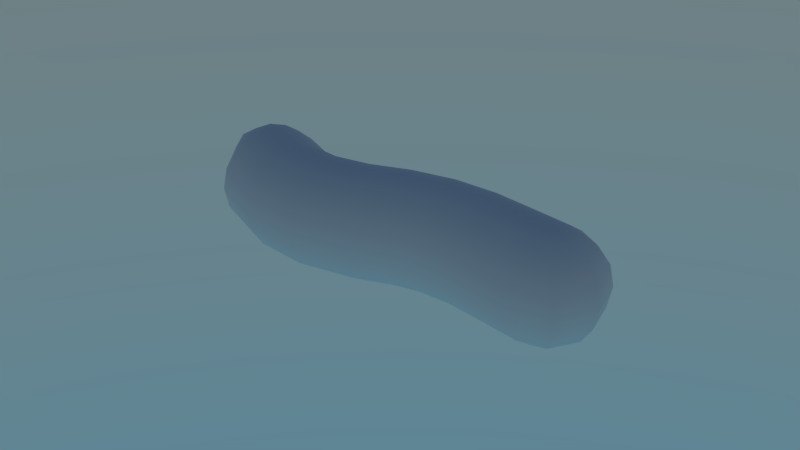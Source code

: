 # Source: bact_rie_simple.blend  (saved by Blender 2.79.0; exported with 4.5.12 LTS)
import bpy
from mathutils import Matrix  # noqa: F401  (used for matrix-valued properties, if any)

bpy.ops.wm.read_factory_settings(use_empty=True)
scene = bpy.context.scene
scene.name = 'Scene'

# ---- collections
col_collection_1 = bpy.data.collections.new('Collection 1'); scene.collection.children.link(col_collection_1)

# ---- world
world_world = bpy.data.worlds.new('World'); scene.world = world_world
world_world.use_nodes = True; world_world.node_tree.nodes.clear()
_N = world_world.node_tree.nodes; _L = world_world.node_tree.links
n0 = _N.new('ShaderNodeOutputWorld'); n0.name = 'World Output'; n0.location = (300, 300)
n1 = _N.new('ShaderNodeBackground'); n1.name = 'Background'; n1.location = (10, 300)
n2 = _N.new('ShaderNodeTexSky'); n2.name = 'Sky Texture'; n2.location = (-190, 300)
n2.sky_type = 'HOSEK_WILKIE'
n2.sun_elevation = 1.571
_L.new(n1.outputs[0], n0.inputs[0])
_L.new(n2.outputs[0], n1.inputs[0])
n0.is_active_output = True
world_world.color = (0.05088, 0.05088, 0.05088)
world_world.use_sun_shadow = False
world_world.sun_shadow_jitter_overblur = 0.0
world_world.cycles.sampling_method = 'MANUAL'

# ---- meshes
me_sphere = bpy.data.meshes.new('Sphere')
me_sphere.from_pydata([(0.06079, -0.02556, 0.01874), (0.06725, -0.02428, 0.01434), (0.07156, -0.02343, 0.007761), (0.07307, -0.02313, -8.865e-10), (0.07156, -0.02343, -0.007761), (0.06725, -0.02428, -0.01434), (0.06079, -0.02556, -0.01874), (0.05963, -0.03138, 0.01874), (0.0651, -0.03504, 0.01434), (0.06875, -0.03749, 0.007761), (0.07003, -0.03835, -8.865e-10), (0.06875, -0.03749, -0.007761), (0.0651, -0.03504, -0.01434), (0.05963, -0.03138, -0.01874), (0.05469, -0.03468, 0.01874), (0.05597, -0.04113, 0.01434), (0.05682, -0.04545, 0.007761), (0.05712, -0.04696, -8.865e-10), (0.05682, -0.04545, -0.007761), (0.05597, -0.04113, -0.01434), (0.05469, -0.03468, -0.01874), (-0.05436, 0.03508, 0.01874), (-0.05212, 0.0416, 0.01434), (-0.05021, 0.0456, 0.007761), (-0.04947, 0.04692, -8.865e-10), (-0.05021, 0.0456, -0.007761), (-0.05212, 0.0416, -0.01434), (-0.05436, 0.03508, -0.01874), (-0.06034, 0.03485, 0.01874), (-0.06313, 0.04241, 0.01434), (-0.06447, 0.04772, 0.007761), (-0.06483, 0.04962, -8.865e-10), (-0.06447, 0.04772, -0.007761), (-0.06313, 0.04241, -0.01434), (-0.06034, 0.03485, -0.01874), (-0.06388, 0.02945, 0.01874), (-0.07055, 0.03275, 0.01434), (-0.07491, 0.03543, 0.007761), (-0.07642, 0.03646, -8.865e-10), (-0.07491, 0.03543, -0.007761), (-0.07055, 0.03275, -0.01434), (-0.06388, 0.02945, -0.01874), (0.06479, -0.01071, -8.865e-10), (-0.03924, 0.03776, -8.865e-10), (-0.05627, 0.02721, 0.02017), (0.05364, -0.02737, 0.02017), (0.05363, -0.02737, -0.02017), (-0.05627, 0.0272, -0.02017), (0.04945, -0.03364, 0.01874), (-0.06233, 0.0226, 0.01874), (-0.06743, 0.01828, 0.01434), (0.04579, -0.0391, 0.01434), (-0.07075, 0.01525, 0.007761), (0.04335, -0.04276, 0.007761), (-0.07189, 0.01416, -8.865e-10), (0.04249, -0.04404, -8.865e-10), (-0.07075, 0.01525, -0.007761), (0.04335, -0.04276, -0.007761), (-0.06743, 0.01828, -0.01434), (0.04579, -0.0391, -0.01434), (-0.06233, 0.0226, -0.01874), (0.04945, -0.03364, -0.01874), (-0.05003, 0.03148, 0.01874), (0.05783, -0.02112, 0.01874), (0.06149, -0.01565, 0.01434), (-0.04442, 0.03491, 0.01434), (0.06393, -0.012, 0.007761), (-0.04059, 0.03704, 0.007761), (-0.04059, 0.03704, -0.007761), (0.06393, -0.012, -0.007761), (0.06149, -0.01565, -0.01434), (-0.04442, 0.03491, -0.01434), (0.05783, -0.02112, -0.01874), (-0.05003, 0.03148, -0.01874), (-0.001109, -0.007965, 0.01874), (-0.002036, -0.01448, 0.01434), (-0.002655, -0.01883, 0.007761), (-0.002872, -0.02036, -8.865e-10), (-0.002655, -0.01883, -0.007761), (-0.002036, -0.01448, -0.01434), (-0.001109, -0.007965, -0.01874), (0.001013, 0.006947, 0.01874), (0.00194, 0.01346, 0.01434), (0.002559, 0.01781, 0.007761), (0.002559, 0.01781, -0.007761), (0.00194, 0.01346, -0.01434), (0.001013, 0.006947, -0.01874), (-4.88e-05, -0.0005138, 0.02017), (0.002776, 0.01934, -8.865e-10), (-4.739e-05, -0.000504, -0.02017), (-0.01433, 0.008224, 0.01874), (-0.02769, 0.01184, 0.01874), (-0.04004, 0.01969, 0.01874), (-0.01221, 0.01892, -0.007761), (-0.02268, 0.02154, -0.007761), (-0.03253, 0.02764, -0.007761), (-0.01529, 0.0007638, 0.02017), (-0.03068, 0.004925, 0.02017), (-0.04485, 0.01387, 0.02017), (-0.03253, 0.02764, 0.007761), (-0.02268, 0.02154, 0.007761), (-0.01221, 0.01892, 0.007761), (-0.03561, 0.02454, 0.01434), (-0.02478, 0.01771, 0.01434), (-0.01316, 0.01466, 0.01434), (-0.04485, 0.01387, -0.02017), (-0.03068, 0.004924, -0.02017), (-0.01529, 0.0007686, -0.02017), (-0.03143, 0.02871, -8.865e-10), (-0.02192, 0.02287, -8.865e-10), (-0.01185, 0.0204, -8.865e-10), (-0.04004, 0.01969, -0.01874), (-0.02769, 0.01184, -0.01874), (-0.01433, 0.008224, -0.01874), (-0.01603, -0.01341, 0.01434), (-0.03534, -0.008518, 0.01434), (-0.05307, 0.002224, 0.01434), (-0.01586, -0.00677, -0.01874), (-0.03333, -0.002172, -0.01874), (-0.04937, 0.007777, -0.01874), (-0.01591, -0.01943, -8.865e-10), (-0.0369, -0.01435, -8.865e-10), (-0.0562, -0.00296, -8.865e-10), (-0.01603, -0.01341, -0.01434), (-0.03534, -0.008518, -0.01434), (-0.05307, 0.002224, -0.01434), (-0.01596, -0.01786, -0.007761), (-0.03652, -0.01283, -0.007761), (-0.05541, -0.001597, -0.007761), (-0.03561, 0.02454, -0.01434), (-0.02478, 0.01771, -0.01434), (-0.01316, 0.01466, -0.01434), (-0.04937, 0.007777, 0.01874), (-0.03333, -0.002172, 0.01874), (-0.01586, -0.00677, 0.01874), (-0.01596, -0.01786, 0.007761), (-0.03652, -0.01283, 0.007761), (-0.05541, -0.001597, 0.007761), (0.00995, -0.01742, 0.01434), (0.02112, -0.02268, 0.01434), (0.03318, -0.03066, 0.01434), (0.008482, -0.02157, 0.007761), (0.01886, -0.02645, 0.007761), (0.03074, -0.03432, 0.007761), (0.007966, -0.02302, -8.865e-10), (0.01806, -0.02778, -8.865e-10), (0.02988, -0.0356, -8.865e-10), (0.008482, -0.02157, -0.007761), (0.01886, -0.02645, -0.007761), (0.03074, -0.03432, -0.007761), (0.00995, -0.01742, -0.01434), (0.02112, -0.02268, -0.01434), (0.03318, -0.03066, -0.01434), (0.01215, -0.01122, -0.01874), (0.0245, -0.01704, -0.01874), (0.03684, -0.0252, -0.01874), (0.01718, 0.002975, 0.01874), (0.03224, -0.004117, 0.01874), (0.04522, -0.01268, 0.01874), (0.02084, 0.01332, -0.007761), (0.03788, 0.005298, -0.007761), (0.05132, -0.003556, -0.007761), (0.01466, -0.004125, 0.02017), (0.02836, -0.01058, 0.02017), (0.04103, -0.01893, 0.02017), (0.03684, -0.0252, 0.01874), (0.0245, -0.01704, 0.01874), (0.01215, -0.01122, 0.01874), (0.04888, -0.00721, 0.01434), (0.03562, 0.001527, 0.01434), (0.01938, 0.009177, 0.01434), (0.05132, -0.003556, 0.007761), (0.03788, 0.005298, 0.007761), (0.02084, 0.01332, 0.007761), (0.04888, -0.00721, -0.01434), (0.03562, 0.001527, -0.01434), (0.01938, 0.009177, -0.01434), (0.04522, -0.01268, -0.01874), (0.03224, -0.004117, -0.01874), (0.01718, 0.002975, -0.01874), (0.05218, -0.002273, -8.865e-10), (0.03867, 0.006623, -8.865e-10), (0.02136, 0.01478, -8.865e-10), (0.04102, -0.01893, -0.02017), (0.02836, -0.01057, -0.02017), (0.01466, -0.00412, -0.02017)], [], [(0, 45, 7), (93, 84, 85, 131), (116, 50, 52, 137), (46, 6, 13), (104, 82, 83, 101), (113, 86, 89, 107), (98, 44, 49, 132), (46, 20, 61), (5, 4, 11, 12), (3, 2, 9, 10), (1, 0, 7, 8), (6, 5, 12, 13), (4, 3, 10, 11), (2, 1, 8, 9), (7, 45, 14), (8, 7, 14, 15), (13, 12, 19, 20), (11, 10, 17, 18), (9, 8, 15, 16), (14, 45, 48), (46, 72, 6), (12, 11, 18, 19), (10, 9, 16, 17), (122, 54, 56, 128), (47, 41, 34), (39, 56, 54, 38), (33, 40, 39, 32), (68, 25, 24, 43), (73, 27, 26, 71), (62, 21, 44), (36, 50, 49, 35), (30, 37, 36, 29), (47, 27, 73), (19, 18, 57, 59), (17, 16, 53, 55), (15, 14, 48, 51), (20, 19, 59, 61), (18, 17, 55, 57), (16, 15, 51, 53), (24, 31, 30, 23), (47, 60, 41), (21, 28, 44), (22, 29, 28, 21), (26, 33, 32, 25), (47, 34, 27), (32, 39, 38, 31), (35, 49, 44), (34, 41, 40, 33), (28, 35, 44), (25, 32, 31, 24), (63, 45, 0), (101, 83, 88, 110), (29, 36, 35, 28), (23, 30, 29, 22), (27, 34, 33, 26), (125, 58, 60, 119), (66, 64, 1, 2), (46, 13, 20), (40, 58, 56, 39), (70, 69, 4, 5), (69, 42, 3, 4), (64, 63, 0, 1), (72, 70, 5, 6), (165, 140, 51, 48), (140, 143, 53, 51), (143, 146, 55, 53), (146, 149, 57, 55), (149, 152, 59, 57), (152, 155, 61, 59), (128, 56, 58, 125), (43, 24, 23, 67), (110, 88, 84, 93), (96, 87, 81, 90), (137, 52, 54, 122), (119, 60, 47, 105), (131, 85, 86, 113), (90, 81, 82, 104), (164, 165, 48, 45), (155, 183, 46, 61), (42, 66, 2, 3), (179, 185, 89, 86), (176, 179, 86, 85), (159, 176, 85, 84), (182, 159, 84, 88), (173, 182, 88, 83), (170, 173, 83, 82), (156, 170, 82, 81), (162, 156, 81, 87), (65, 22, 21, 62), (132, 49, 50, 116), (71, 26, 25, 68), (67, 23, 22, 65), (37, 52, 50, 36), (41, 60, 58, 40), (38, 54, 52, 37), (31, 38, 37, 30), (74, 134, 114, 75), (134, 133, 115, 114), (133, 132, 116, 115), (62, 92, 102, 65), (92, 91, 103, 102), (91, 90, 104, 103), (71, 129, 111, 73), (129, 130, 112, 111), (130, 131, 113, 112), (80, 117, 107, 89), (117, 118, 106, 107), (118, 119, 105, 106), (76, 135, 120, 77), (135, 136, 121, 120), (136, 137, 122, 121), (44, 98, 92, 62), (98, 97, 91, 92), (97, 96, 90, 91), (43, 108, 95, 68), (108, 109, 94, 95), (109, 110, 93, 94), (78, 126, 123, 79), (126, 127, 124, 123), (127, 128, 125, 124), (79, 123, 117, 80), (123, 124, 118, 117), (124, 125, 119, 118), (67, 99, 108, 43), (99, 100, 109, 108), (100, 101, 110, 109), (77, 120, 126, 78), (120, 121, 127, 126), (121, 122, 128, 127), (87, 96, 134, 74), (96, 97, 133, 134), (97, 98, 132, 133), (73, 111, 105, 47), (111, 112, 106, 105), (112, 113, 107, 106), (65, 102, 99, 67), (102, 103, 100, 99), (103, 104, 101, 100), (75, 114, 135, 76), (114, 115, 136, 135), (115, 116, 137, 136), (68, 95, 129, 71), (95, 94, 130, 129), (94, 93, 131, 130), (45, 63, 158, 164), (164, 158, 157, 163), (163, 157, 156, 162), (63, 64, 168, 158), (158, 168, 169, 157), (157, 169, 170, 156), (64, 66, 171, 168), (168, 171, 172, 169), (169, 172, 173, 170), (66, 42, 180, 171), (171, 180, 181, 172), (172, 181, 182, 173), (42, 69, 161, 180), (180, 161, 160, 181), (181, 160, 159, 182), (69, 70, 174, 161), (161, 174, 175, 160), (160, 175, 176, 159), (70, 72, 177, 174), (174, 177, 178, 175), (175, 178, 179, 176), (72, 46, 183, 177), (177, 183, 184, 178), (178, 184, 185, 179), (80, 89, 185, 153), (153, 185, 184, 154), (154, 184, 183, 155), (87, 74, 167, 162), (162, 167, 166, 163), (163, 166, 165, 164), (79, 80, 153, 150), (150, 153, 154, 151), (151, 154, 155, 152), (78, 79, 150, 147), (147, 150, 151, 148), (148, 151, 152, 149), (77, 78, 147, 144), (144, 147, 148, 145), (145, 148, 149, 146), (76, 77, 144, 141), (141, 144, 145, 142), (142, 145, 146, 143), (75, 76, 141, 138), (138, 141, 142, 139), (139, 142, 143, 140), (74, 75, 138, 167), (167, 138, 139, 166), (166, 139, 140, 165)])
me_sphere.polygons.foreach_set('use_smooth', [True] * 192)
me_sphere.use_remesh_preserve_volume = False
me_sphere.use_remesh_preserve_attributes = False
me_sphere.use_mirror_vertex_groups = False
me_sphere.update()

# ---- objects
ob_sphere = bpy.data.objects.new('Sphere', me_sphere)

# ---- transforms, parenting, visibility, modifiers, constraints
ob_sphere.location = (0.0, 0.0, 0.0)
ob_sphere.rotation_euler = (0.0, -0.0, 0.4481)
ob_sphere.lineart.crease_threshold = 0.0

# ---- collection membership
col_collection_1.objects.link(ob_sphere)

# ---- scene / render settings (as saved in the file)
scene.frame_start = 1; scene.frame_end = 250; scene.frame_set(1)
scene.render.engine = 'CYCLES'
scene.render.resolution_percentage = 50
scene.render.dither_intensity = 0.0
scene.cycles.use_denoising = False
scene.cycles.samples = 128
scene.cycles.sampling_pattern = 'TABULATED_SOBOL'
scene.cycles.use_adaptive_sampling = False
scene.cycles.use_light_tree = False
scene.cycles.blur_glossy = 0.0
scene.cycles.max_bounces = 6
scene.cycles.transmission_bounces = 4
scene.cycles.sample_clamp_indirect = 0.0
scene.view_settings.view_transform = 'Filmic'
bpy.context.view_layer.update()

# ---- added for rendering (the .blend has no active camera): camera
cam_auto = bpy.data.cameras.new('AutoCamera')
cam_auto.lens = 50.0
cam_auto.sensor_width = 36.0
cam_auto.clip_end = 1000.0
ob_auto_camera = bpy.data.objects.new('AutoCamera', cam_auto)
scene.collection.objects.link(ob_auto_camera)
ob_auto_camera.location = (0.216583, -0.261932, 0.174935)
ob_auto_camera.rotation_euler = (1.09748, -7.21219e-08, 0.694738)
scene.camera = ob_auto_camera
bpy.context.view_layer.update()
